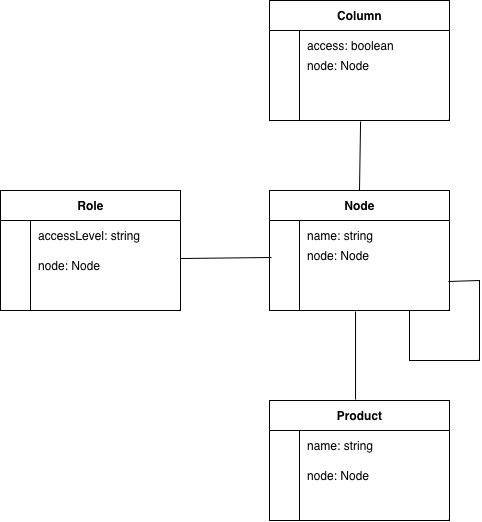

The diagram above was exported from draw.io. Its source (the exported page's mxGraphModel, read from the mxfile embedded in the PNG):
<mxGraphModel dx="934" dy="564" grid="1" gridSize="10" guides="1" tooltips="1" connect="1" arrows="1" fold="1" page="1" pageScale="1" pageWidth="827" pageHeight="1169" math="0" shadow="0">
  <root>
    <mxCell id="0" />
    <mxCell id="1" parent="0" />
    <mxCell id="fwHGRdMBdK3k9TbyA3nH-1" parent="1" style="shape=table;startSize=30;container=1;collapsible=1;childLayout=tableLayout;fixedRows=1;rowLines=0;fontStyle=1;align=center;resizeLast=1;html=1;" value="Node" vertex="1">
      <mxGeometry height="120" width="180" x="309" y="290" as="geometry" />
    </mxCell>
    <mxCell id="fwHGRdMBdK3k9TbyA3nH-5" parent="fwHGRdMBdK3k9TbyA3nH-1" style="shape=tableRow;horizontal=0;startSize=0;swimlaneHead=0;swimlaneBody=0;fillColor=none;collapsible=0;dropTarget=0;points=[[0,0.5],[1,0.5]];portConstraint=eastwest;top=0;left=0;right=0;bottom=0;" value="" vertex="1">
      <mxGeometry height="30" width="180" y="30" as="geometry" />
    </mxCell>
    <mxCell id="fwHGRdMBdK3k9TbyA3nH-6" parent="fwHGRdMBdK3k9TbyA3nH-5" style="shape=partialRectangle;connectable=0;fillColor=none;top=0;left=0;bottom=0;right=0;editable=1;overflow=hidden;whiteSpace=wrap;html=1;" value="" vertex="1">
      <mxGeometry height="30" width="30" as="geometry">
        <mxRectangle height="30" width="30" as="alternateBounds" />
      </mxGeometry>
    </mxCell>
    <mxCell id="fwHGRdMBdK3k9TbyA3nH-7" parent="fwHGRdMBdK3k9TbyA3nH-5" style="shape=partialRectangle;connectable=0;fillColor=none;top=0;left=0;bottom=0;right=0;align=left;spacingLeft=6;overflow=hidden;whiteSpace=wrap;html=1;" value="name: string" vertex="1">
      <mxGeometry height="30" width="150" x="30" as="geometry">
        <mxRectangle height="30" width="150" as="alternateBounds" />
      </mxGeometry>
    </mxCell>
    <mxCell id="fwHGRdMBdK3k9TbyA3nH-8" parent="fwHGRdMBdK3k9TbyA3nH-1" style="shape=tableRow;horizontal=0;startSize=0;swimlaneHead=0;swimlaneBody=0;fillColor=none;collapsible=0;dropTarget=0;points=[[0,0.5],[1,0.5]];portConstraint=eastwest;top=0;left=0;right=0;bottom=0;" value="" vertex="1">
      <mxGeometry height="30" width="180" y="60" as="geometry" />
    </mxCell>
    <mxCell id="fwHGRdMBdK3k9TbyA3nH-9" parent="fwHGRdMBdK3k9TbyA3nH-8" style="shape=partialRectangle;connectable=0;fillColor=none;top=0;left=0;bottom=0;right=0;editable=1;overflow=hidden;whiteSpace=wrap;html=1;" value="" vertex="1">
      <mxGeometry height="30" width="30" as="geometry">
        <mxRectangle height="30" width="30" as="alternateBounds" />
      </mxGeometry>
    </mxCell>
    <mxCell id="fwHGRdMBdK3k9TbyA3nH-10" parent="fwHGRdMBdK3k9TbyA3nH-8" style="shape=partialRectangle;connectable=0;fillColor=none;top=0;left=0;bottom=0;right=0;align=left;spacingLeft=6;overflow=hidden;whiteSpace=wrap;html=1;" value="" vertex="1">
      <mxGeometry height="30" width="150" x="30" as="geometry">
        <mxRectangle height="30" width="150" as="alternateBounds" />
      </mxGeometry>
    </mxCell>
    <mxCell id="fwHGRdMBdK3k9TbyA3nH-11" parent="fwHGRdMBdK3k9TbyA3nH-1" style="shape=tableRow;horizontal=0;startSize=0;swimlaneHead=0;swimlaneBody=0;fillColor=none;collapsible=0;dropTarget=0;points=[[0,0.5],[1,0.5]];portConstraint=eastwest;top=0;left=0;right=0;bottom=0;" value="" vertex="1">
      <mxGeometry height="30" width="180" y="90" as="geometry" />
    </mxCell>
    <mxCell id="fwHGRdMBdK3k9TbyA3nH-12" parent="fwHGRdMBdK3k9TbyA3nH-11" style="shape=partialRectangle;connectable=0;fillColor=none;top=0;left=0;bottom=0;right=0;editable=1;overflow=hidden;whiteSpace=wrap;html=1;" value="" vertex="1">
      <mxGeometry height="30" width="30" as="geometry">
        <mxRectangle height="30" width="30" as="alternateBounds" />
      </mxGeometry>
    </mxCell>
    <mxCell id="fwHGRdMBdK3k9TbyA3nH-13" parent="fwHGRdMBdK3k9TbyA3nH-11" style="shape=partialRectangle;connectable=0;fillColor=none;top=0;left=0;bottom=0;right=0;align=left;spacingLeft=6;overflow=hidden;whiteSpace=wrap;html=1;" value="" vertex="1">
      <mxGeometry height="30" width="150" x="30" as="geometry">
        <mxRectangle height="30" width="150" as="alternateBounds" />
      </mxGeometry>
    </mxCell>
    <mxCell id="fwHGRdMBdK3k9TbyA3nH-23" parent="1" style="shape=table;startSize=30;container=1;collapsible=1;childLayout=tableLayout;fixedRows=1;rowLines=0;fontStyle=1;align=center;resizeLast=1;html=1;" value="Column" vertex="1">
      <mxGeometry height="120" width="180" x="309" y="100" as="geometry" />
    </mxCell>
    <mxCell id="fwHGRdMBdK3k9TbyA3nH-24" parent="fwHGRdMBdK3k9TbyA3nH-23" style="shape=tableRow;horizontal=0;startSize=0;swimlaneHead=0;swimlaneBody=0;fillColor=none;collapsible=0;dropTarget=0;points=[[0,0.5],[1,0.5]];portConstraint=eastwest;top=0;left=0;right=0;bottom=0;" value="" vertex="1">
      <mxGeometry height="30" width="180" y="30" as="geometry" />
    </mxCell>
    <mxCell id="fwHGRdMBdK3k9TbyA3nH-25" parent="fwHGRdMBdK3k9TbyA3nH-24" style="shape=partialRectangle;connectable=0;fillColor=none;top=0;left=0;bottom=0;right=0;editable=1;overflow=hidden;whiteSpace=wrap;html=1;" value="" vertex="1">
      <mxGeometry height="30" width="30" as="geometry">
        <mxRectangle height="30" width="30" as="alternateBounds" />
      </mxGeometry>
    </mxCell>
    <mxCell id="fwHGRdMBdK3k9TbyA3nH-26" parent="fwHGRdMBdK3k9TbyA3nH-24" style="shape=partialRectangle;connectable=0;fillColor=none;top=0;left=0;bottom=0;right=0;align=left;spacingLeft=6;overflow=hidden;whiteSpace=wrap;html=1;" value="access: boolean" vertex="1">
      <mxGeometry height="30" width="150" x="30" as="geometry">
        <mxRectangle height="30" width="150" as="alternateBounds" />
      </mxGeometry>
    </mxCell>
    <mxCell id="fwHGRdMBdK3k9TbyA3nH-27" parent="fwHGRdMBdK3k9TbyA3nH-23" style="shape=tableRow;horizontal=0;startSize=0;swimlaneHead=0;swimlaneBody=0;fillColor=none;collapsible=0;dropTarget=0;points=[[0,0.5],[1,0.5]];portConstraint=eastwest;top=0;left=0;right=0;bottom=0;" value="" vertex="1">
      <mxGeometry height="30" width="180" y="60" as="geometry" />
    </mxCell>
    <mxCell id="fwHGRdMBdK3k9TbyA3nH-28" parent="fwHGRdMBdK3k9TbyA3nH-27" style="shape=partialRectangle;connectable=0;fillColor=none;top=0;left=0;bottom=0;right=0;editable=1;overflow=hidden;whiteSpace=wrap;html=1;" value="" vertex="1">
      <mxGeometry height="30" width="30" as="geometry">
        <mxRectangle height="30" width="30" as="alternateBounds" />
      </mxGeometry>
    </mxCell>
    <mxCell id="fwHGRdMBdK3k9TbyA3nH-29" parent="fwHGRdMBdK3k9TbyA3nH-27" style="shape=partialRectangle;connectable=0;fillColor=none;top=0;left=0;bottom=0;right=0;align=left;spacingLeft=6;overflow=hidden;whiteSpace=wrap;html=1;" value="" vertex="1">
      <mxGeometry height="30" width="150" x="30" as="geometry">
        <mxRectangle height="30" width="150" as="alternateBounds" />
      </mxGeometry>
    </mxCell>
    <mxCell id="fwHGRdMBdK3k9TbyA3nH-30" parent="fwHGRdMBdK3k9TbyA3nH-23" style="shape=tableRow;horizontal=0;startSize=0;swimlaneHead=0;swimlaneBody=0;fillColor=none;collapsible=0;dropTarget=0;points=[[0,0.5],[1,0.5]];portConstraint=eastwest;top=0;left=0;right=0;bottom=0;" value="" vertex="1">
      <mxGeometry height="30" width="180" y="90" as="geometry" />
    </mxCell>
    <mxCell id="fwHGRdMBdK3k9TbyA3nH-31" parent="fwHGRdMBdK3k9TbyA3nH-30" style="shape=partialRectangle;connectable=0;fillColor=none;top=0;left=0;bottom=0;right=0;editable=1;overflow=hidden;whiteSpace=wrap;html=1;" value="" vertex="1">
      <mxGeometry height="30" width="30" as="geometry">
        <mxRectangle height="30" width="30" as="alternateBounds" />
      </mxGeometry>
    </mxCell>
    <mxCell id="fwHGRdMBdK3k9TbyA3nH-32" parent="fwHGRdMBdK3k9TbyA3nH-30" style="shape=partialRectangle;connectable=0;fillColor=none;top=0;left=0;bottom=0;right=0;align=left;spacingLeft=6;overflow=hidden;whiteSpace=wrap;html=1;" value="" vertex="1">
      <mxGeometry height="30" width="150" x="30" as="geometry">
        <mxRectangle height="30" width="150" as="alternateBounds" />
      </mxGeometry>
    </mxCell>
    <mxCell id="fwHGRdMBdK3k9TbyA3nH-35" parent="1" style="shape=table;startSize=30;container=1;collapsible=1;childLayout=tableLayout;fixedRows=1;rowLines=0;fontStyle=1;align=center;resizeLast=1;html=1;" value="Product" vertex="1">
      <mxGeometry height="120" width="180" x="309" y="500" as="geometry" />
    </mxCell>
    <mxCell id="fwHGRdMBdK3k9TbyA3nH-36" parent="fwHGRdMBdK3k9TbyA3nH-35" style="shape=tableRow;horizontal=0;startSize=0;swimlaneHead=0;swimlaneBody=0;fillColor=none;collapsible=0;dropTarget=0;points=[[0,0.5],[1,0.5]];portConstraint=eastwest;top=0;left=0;right=0;bottom=0;" value="" vertex="1">
      <mxGeometry height="30" width="180" y="30" as="geometry" />
    </mxCell>
    <mxCell id="fwHGRdMBdK3k9TbyA3nH-37" parent="fwHGRdMBdK3k9TbyA3nH-36" style="shape=partialRectangle;connectable=0;fillColor=none;top=0;left=0;bottom=0;right=0;editable=1;overflow=hidden;whiteSpace=wrap;html=1;" value="" vertex="1">
      <mxGeometry height="30" width="30" as="geometry">
        <mxRectangle height="30" width="30" as="alternateBounds" />
      </mxGeometry>
    </mxCell>
    <mxCell id="fwHGRdMBdK3k9TbyA3nH-38" parent="fwHGRdMBdK3k9TbyA3nH-36" style="shape=partialRectangle;connectable=0;fillColor=none;top=0;left=0;bottom=0;right=0;align=left;spacingLeft=6;overflow=hidden;whiteSpace=wrap;html=1;" value="name: string" vertex="1">
      <mxGeometry height="30" width="150" x="30" as="geometry">
        <mxRectangle height="30" width="150" as="alternateBounds" />
      </mxGeometry>
    </mxCell>
    <mxCell id="fwHGRdMBdK3k9TbyA3nH-39" parent="fwHGRdMBdK3k9TbyA3nH-35" style="shape=tableRow;horizontal=0;startSize=0;swimlaneHead=0;swimlaneBody=0;fillColor=none;collapsible=0;dropTarget=0;points=[[0,0.5],[1,0.5]];portConstraint=eastwest;top=0;left=0;right=0;bottom=0;" value="" vertex="1">
      <mxGeometry height="30" width="180" y="60" as="geometry" />
    </mxCell>
    <mxCell id="fwHGRdMBdK3k9TbyA3nH-40" parent="fwHGRdMBdK3k9TbyA3nH-39" style="shape=partialRectangle;connectable=0;fillColor=none;top=0;left=0;bottom=0;right=0;editable=1;overflow=hidden;whiteSpace=wrap;html=1;" value="" vertex="1">
      <mxGeometry height="30" width="30" as="geometry">
        <mxRectangle height="30" width="30" as="alternateBounds" />
      </mxGeometry>
    </mxCell>
    <mxCell id="fwHGRdMBdK3k9TbyA3nH-41" parent="fwHGRdMBdK3k9TbyA3nH-39" style="shape=partialRectangle;connectable=0;fillColor=none;top=0;left=0;bottom=0;right=0;align=left;spacingLeft=6;overflow=hidden;whiteSpace=wrap;html=1;" value="node: Node" vertex="1">
      <mxGeometry height="30" width="150" x="30" as="geometry">
        <mxRectangle height="30" width="150" as="alternateBounds" />
      </mxGeometry>
    </mxCell>
    <mxCell id="fwHGRdMBdK3k9TbyA3nH-42" parent="fwHGRdMBdK3k9TbyA3nH-35" style="shape=tableRow;horizontal=0;startSize=0;swimlaneHead=0;swimlaneBody=0;fillColor=none;collapsible=0;dropTarget=0;points=[[0,0.5],[1,0.5]];portConstraint=eastwest;top=0;left=0;right=0;bottom=0;" value="" vertex="1">
      <mxGeometry height="30" width="180" y="90" as="geometry" />
    </mxCell>
    <mxCell id="fwHGRdMBdK3k9TbyA3nH-43" parent="fwHGRdMBdK3k9TbyA3nH-42" style="shape=partialRectangle;connectable=0;fillColor=none;top=0;left=0;bottom=0;right=0;editable=1;overflow=hidden;whiteSpace=wrap;html=1;" value="" vertex="1">
      <mxGeometry height="30" width="30" as="geometry">
        <mxRectangle height="30" width="30" as="alternateBounds" />
      </mxGeometry>
    </mxCell>
    <mxCell id="fwHGRdMBdK3k9TbyA3nH-44" parent="fwHGRdMBdK3k9TbyA3nH-42" style="shape=partialRectangle;connectable=0;fillColor=none;top=0;left=0;bottom=0;right=0;align=left;spacingLeft=6;overflow=hidden;whiteSpace=wrap;html=1;" value="" vertex="1">
      <mxGeometry height="30" width="150" x="30" as="geometry">
        <mxRectangle height="30" width="150" as="alternateBounds" />
      </mxGeometry>
    </mxCell>
    <mxCell id="fwHGRdMBdK3k9TbyA3nH-45" edge="1" parent="1" style="endArrow=none;html=1;rounded=0;entryX=0.994;entryY=1.033;entryDx=0;entryDy=0;entryPerimeter=0;" target="fwHGRdMBdK3k9TbyA3nH-8" value="">
      <mxGeometry height="50" relative="1" width="50" as="geometry">
        <Array as="points">
          <mxPoint x="449" y="460" />
          <mxPoint x="519" y="460" />
          <mxPoint x="519" y="380" />
        </Array>
        <mxPoint x="449" y="410" as="sourcePoint" />
        <mxPoint x="499" y="360" as="targetPoint" />
      </mxGeometry>
    </mxCell>
    <mxCell id="fwHGRdMBdK3k9TbyA3nH-46" edge="1" parent="1" source="fwHGRdMBdK3k9TbyA3nH-11" style="endArrow=none;html=1;rounded=0;exitX=0.478;exitY=1.033;exitDx=0;exitDy=0;exitPerimeter=0;" value="">
      <mxGeometry height="50" relative="1" width="50" as="geometry">
        <mxPoint x="379" y="420" as="sourcePoint" />
        <mxPoint x="395.04" y="499.04" as="targetPoint" />
      </mxGeometry>
    </mxCell>
    <mxCell id="fwHGRdMBdK3k9TbyA3nH-49" edge="1" parent="1" source="fwHGRdMBdK3k9TbyA3nH-1" style="endArrow=none;html=1;rounded=0;exitX=0.5;exitY=0;exitDx=0;exitDy=0;entryX=0.506;entryY=1.033;entryDx=0;entryDy=0;entryPerimeter=0;" target="fwHGRdMBdK3k9TbyA3nH-30" value="">
      <mxGeometry height="50" relative="1" width="50" as="geometry">
        <mxPoint x="449" y="410" as="sourcePoint" />
        <mxPoint x="499" y="360" as="targetPoint" />
      </mxGeometry>
    </mxCell>
    <mxCell id="fwHGRdMBdK3k9TbyA3nH-50" parent="1" style="shape=table;startSize=30;container=1;collapsible=1;childLayout=tableLayout;fixedRows=1;rowLines=0;fontStyle=1;align=center;resizeLast=1;html=1;" value="Role" vertex="1">
      <mxGeometry height="120" width="180" x="40" y="290" as="geometry" />
    </mxCell>
    <mxCell id="fwHGRdMBdK3k9TbyA3nH-51" parent="fwHGRdMBdK3k9TbyA3nH-50" style="shape=tableRow;horizontal=0;startSize=0;swimlaneHead=0;swimlaneBody=0;fillColor=none;collapsible=0;dropTarget=0;points=[[0,0.5],[1,0.5]];portConstraint=eastwest;top=0;left=0;right=0;bottom=0;" value="" vertex="1">
      <mxGeometry height="30" width="180" y="30" as="geometry" />
    </mxCell>
    <mxCell id="fwHGRdMBdK3k9TbyA3nH-52" parent="fwHGRdMBdK3k9TbyA3nH-51" style="shape=partialRectangle;connectable=0;fillColor=none;top=0;left=0;bottom=0;right=0;editable=1;overflow=hidden;whiteSpace=wrap;html=1;" value="" vertex="1">
      <mxGeometry height="30" width="30" as="geometry">
        <mxRectangle height="30" width="30" as="alternateBounds" />
      </mxGeometry>
    </mxCell>
    <mxCell id="fwHGRdMBdK3k9TbyA3nH-53" parent="fwHGRdMBdK3k9TbyA3nH-51" style="shape=partialRectangle;connectable=0;fillColor=none;top=0;left=0;bottom=0;right=0;align=left;spacingLeft=6;overflow=hidden;whiteSpace=wrap;html=1;" value="accessLevel: string" vertex="1">
      <mxGeometry height="30" width="150" x="30" as="geometry">
        <mxRectangle height="30" width="150" as="alternateBounds" />
      </mxGeometry>
    </mxCell>
    <mxCell id="fwHGRdMBdK3k9TbyA3nH-54" parent="fwHGRdMBdK3k9TbyA3nH-50" style="shape=tableRow;horizontal=0;startSize=0;swimlaneHead=0;swimlaneBody=0;fillColor=none;collapsible=0;dropTarget=0;points=[[0,0.5],[1,0.5]];portConstraint=eastwest;top=0;left=0;right=0;bottom=0;" value="" vertex="1">
      <mxGeometry height="30" width="180" y="60" as="geometry" />
    </mxCell>
    <mxCell id="fwHGRdMBdK3k9TbyA3nH-55" parent="fwHGRdMBdK3k9TbyA3nH-54" style="shape=partialRectangle;connectable=0;fillColor=none;top=0;left=0;bottom=0;right=0;editable=1;overflow=hidden;whiteSpace=wrap;html=1;" value="" vertex="1">
      <mxGeometry height="30" width="30" as="geometry">
        <mxRectangle height="30" width="30" as="alternateBounds" />
      </mxGeometry>
    </mxCell>
    <mxCell id="fwHGRdMBdK3k9TbyA3nH-56" parent="fwHGRdMBdK3k9TbyA3nH-54" style="shape=partialRectangle;connectable=0;fillColor=none;top=0;left=0;bottom=0;right=0;align=left;spacingLeft=6;overflow=hidden;whiteSpace=wrap;html=1;" value="" vertex="1">
      <mxGeometry height="30" width="150" x="30" as="geometry">
        <mxRectangle height="30" width="150" as="alternateBounds" />
      </mxGeometry>
    </mxCell>
    <mxCell id="fwHGRdMBdK3k9TbyA3nH-57" parent="fwHGRdMBdK3k9TbyA3nH-50" style="shape=tableRow;horizontal=0;startSize=0;swimlaneHead=0;swimlaneBody=0;fillColor=none;collapsible=0;dropTarget=0;points=[[0,0.5],[1,0.5]];portConstraint=eastwest;top=0;left=0;right=0;bottom=0;" value="" vertex="1">
      <mxGeometry height="30" width="180" y="90" as="geometry" />
    </mxCell>
    <mxCell id="fwHGRdMBdK3k9TbyA3nH-58" parent="fwHGRdMBdK3k9TbyA3nH-57" style="shape=partialRectangle;connectable=0;fillColor=none;top=0;left=0;bottom=0;right=0;editable=1;overflow=hidden;whiteSpace=wrap;html=1;" value="" vertex="1">
      <mxGeometry height="30" width="30" as="geometry">
        <mxRectangle height="30" width="30" as="alternateBounds" />
      </mxGeometry>
    </mxCell>
    <mxCell id="fwHGRdMBdK3k9TbyA3nH-59" parent="fwHGRdMBdK3k9TbyA3nH-57" style="shape=partialRectangle;connectable=0;fillColor=none;top=0;left=0;bottom=0;right=0;align=left;spacingLeft=6;overflow=hidden;whiteSpace=wrap;html=1;" value="" vertex="1">
      <mxGeometry height="30" width="150" x="30" as="geometry">
        <mxRectangle height="30" width="150" as="alternateBounds" />
      </mxGeometry>
    </mxCell>
    <mxCell id="fwHGRdMBdK3k9TbyA3nH-60" parent="1" style="shape=tableRow;horizontal=0;startSize=0;swimlaneHead=0;swimlaneBody=0;fillColor=none;collapsible=0;dropTarget=0;points=[[0,0.5],[1,0.5]];portConstraint=eastwest;top=0;left=0;right=0;bottom=0;" value="" vertex="1">
      <mxGeometry height="30" width="180" x="309" y="150" as="geometry" />
    </mxCell>
    <mxCell id="fwHGRdMBdK3k9TbyA3nH-61" parent="fwHGRdMBdK3k9TbyA3nH-60" style="shape=partialRectangle;connectable=0;fillColor=none;top=0;left=0;bottom=0;right=0;editable=1;overflow=hidden;whiteSpace=wrap;html=1;" value="" vertex="1">
      <mxGeometry height="30" width="30" as="geometry">
        <mxRectangle height="30" width="30" as="alternateBounds" />
      </mxGeometry>
    </mxCell>
    <mxCell id="fwHGRdMBdK3k9TbyA3nH-62" parent="fwHGRdMBdK3k9TbyA3nH-60" style="shape=partialRectangle;connectable=0;fillColor=none;top=0;left=0;bottom=0;right=0;align=left;spacingLeft=6;overflow=hidden;whiteSpace=wrap;html=1;" value="node: Node" vertex="1">
      <mxGeometry height="30" width="150" x="30" as="geometry">
        <mxRectangle height="30" width="150" as="alternateBounds" />
      </mxGeometry>
    </mxCell>
    <mxCell id="fwHGRdMBdK3k9TbyA3nH-63" parent="1" style="shape=tableRow;horizontal=0;startSize=0;swimlaneHead=0;swimlaneBody=0;fillColor=none;collapsible=0;dropTarget=0;points=[[0,0.5],[1,0.5]];portConstraint=eastwest;top=0;left=0;right=0;bottom=0;" value="" vertex="1">
      <mxGeometry height="30" width="180" x="320" y="370" as="geometry" />
    </mxCell>
    <mxCell id="fwHGRdMBdK3k9TbyA3nH-64" parent="fwHGRdMBdK3k9TbyA3nH-63" style="shape=partialRectangle;connectable=0;fillColor=none;top=0;left=0;bottom=0;right=0;editable=1;overflow=hidden;whiteSpace=wrap;html=1;" value="" vertex="1">
      <mxGeometry height="30" width="30" x="59" y="-10" as="geometry">
        <mxRectangle height="30" width="30" as="alternateBounds" />
      </mxGeometry>
    </mxCell>
    <mxCell id="fwHGRdMBdK3k9TbyA3nH-65" parent="1" style="shape=partialRectangle;connectable=0;fillColor=none;top=0;left=0;bottom=0;right=0;align=left;spacingLeft=6;overflow=hidden;whiteSpace=wrap;html=1;" value="node: Node" vertex="1">
      <mxGeometry height="30" width="150" x="70" y="350" as="geometry">
        <mxRectangle height="30" width="150" as="alternateBounds" />
      </mxGeometry>
    </mxCell>
    <mxCell id="fwHGRdMBdK3k9TbyA3nH-66" parent="1" style="shape=partialRectangle;connectable=0;fillColor=none;top=0;left=0;bottom=0;right=0;align=left;spacingLeft=6;overflow=hidden;whiteSpace=wrap;html=1;" value="node: Node" vertex="1">
      <mxGeometry height="30" width="150" x="339" y="340" as="geometry">
        <mxRectangle height="30" width="150" as="alternateBounds" />
      </mxGeometry>
    </mxCell>
    <mxCell id="fwHGRdMBdK3k9TbyA3nH-67" edge="1" parent="1" style="endArrow=none;html=1;rounded=0;entryX=0.011;entryY=0.233;entryDx=0;entryDy=0;entryPerimeter=0;" target="fwHGRdMBdK3k9TbyA3nH-8" value="">
      <mxGeometry height="50" relative="1" width="50" as="geometry">
        <mxPoint x="220" y="358.01" as="sourcePoint" />
        <mxPoint x="440" y="370" as="targetPoint" />
      </mxGeometry>
    </mxCell>
  </root>
</mxGraphModel>